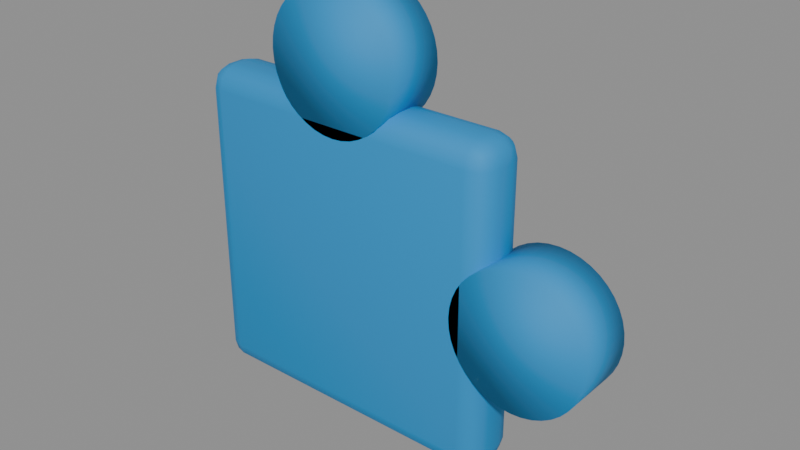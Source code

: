 # Source: puzzle_blue.blend  (saved by Blender 5.2.44; exported with 4.5.12 LTS)
import bpy
from mathutils import Matrix  # noqa: F401  (used for matrix-valued properties, if any)

bpy.ops.wm.read_factory_settings(use_empty=True)
scene = bpy.context.scene
scene.name = 'Scene'

# ---- materials (node trees are filled in below, after node groups)
mat_blue = bpy.data.materials.new('blue')
mat_blue.diffuse_color = (0.01, 0.27, 0.61, 1.0)

# ---- material node trees
mat_blue.use_nodes = True; mat_blue.node_tree.nodes.clear()
_N = mat_blue.node_tree.nodes; _L = mat_blue.node_tree.links
n0 = _N.new('ShaderNodeBsdfPrincipled'); n0.name = 'Principled BSDF'; n0.location = (-200, 100)
n0.inputs[0].default_value = (0.01, 0.27, 0.61, 1.0)
n0.inputs[2].default_value = 0.72
n0.inputs[10].default_value = 0.005
n1 = _N.new('ShaderNodeOutputMaterial'); n1.name = 'Material Output'; n1.location = (200, 100)
_L.new(n0.outputs[0], n1.inputs[0])
n1.is_active_output = True

# ---- meshes
me_cube = bpy.data.meshes.new('Cube')
me_cube.from_pydata([(-0.199, -0.0115, 0.07), (-0.199, -0.0425, 0.101), (-0.23, -0.0115, 0.101), (-0.199, -0.02698, 0.07414), (-0.2145, -0.0115, 0.07414), (-0.2138, -0.02632, 0.07816), (-0.2145, -0.03836, 0.101), (-0.199, -0.03836, 0.08552), (-0.2138, -0.03434, 0.08618), (-0.2259, -0.0115, 0.08552), (-0.2259, -0.02698, 0.101), (-0.2218, -0.02632, 0.08618), (-0.199, -0.0425, 0.499), (-0.199, -0.0115, 0.53), (-0.23, -0.0115, 0.499), (-0.199, -0.03836, 0.5145), (-0.2145, -0.03836, 0.499), (-0.2138, -0.03434, 0.5138), (-0.2145, -0.0115, 0.5259), (-0.199, -0.02698, 0.5259), (-0.2138, -0.02632, 0.5218), (-0.2259, -0.02698, 0.499), (-0.2259, -0.0115, 0.5145), (-0.2218, -0.02632, 0.5138), (-0.199, 0.0115, 0.07), (-0.23, 0.0115, 0.101), (-0.199, 0.0425, 0.101), (-0.2145, 0.0115, 0.07414), (-0.199, 0.02698, 0.07414), (-0.2138, 0.02632, 0.07816), (-0.2259, 0.02698, 0.101), (-0.2259, 0.0115, 0.08552), (-0.2218, 0.02632, 0.08618), (-0.199, 0.03836, 0.08552), (-0.2145, 0.03836, 0.101), (-0.2138, 0.03434, 0.08618), (-0.199, 0.0115, 0.53), (-0.199, 0.0425, 0.499), (-0.23, 0.0115, 0.499), (-0.199, 0.02698, 0.5259), (-0.2145, 0.0115, 0.5259), (-0.2138, 0.02632, 0.5218), (-0.2145, 0.03836, 0.499), (-0.199, 0.03836, 0.5145), (-0.2138, 0.03434, 0.5138), (-0.2259, 0.0115, 0.5145), (-0.2259, 0.02698, 0.499), (-0.2218, 0.02632, 0.5138), (0.199, -0.0115, 0.07), (0.23, -0.0115, 0.101), (0.199, -0.0425, 0.101), (0.2145, -0.0115, 0.07414), (0.199, -0.02698, 0.07414), (0.2138, -0.02632, 0.07816), (0.2259, -0.02698, 0.101), (0.2259, -0.0115, 0.08552), (0.2218, -0.02632, 0.08618), (0.199, -0.03836, 0.08552), (0.2145, -0.03836, 0.101), (0.2138, -0.03434, 0.08618), (0.199, -0.0115, 0.53), (0.199, -0.0425, 0.499), (0.23, -0.0115, 0.499), (0.199, -0.02698, 0.5259), (0.2145, -0.0115, 0.5259), (0.2138, -0.02632, 0.5218), (0.2145, -0.03836, 0.499), (0.199, -0.03836, 0.5145), (0.2138, -0.03434, 0.5138), (0.2259, -0.0115, 0.5145), (0.2259, -0.02698, 0.499), (0.2218, -0.02632, 0.5138), (0.199, 0.0115, 0.07), (0.199, 0.0425, 0.101), (0.23, 0.0115, 0.101), (0.199, 0.02698, 0.07414), (0.2145, 0.0115, 0.07414), (0.2138, 0.02632, 0.07816), (0.2145, 0.03836, 0.101), (0.199, 0.03836, 0.08552), (0.2138, 0.03434, 0.08618), (0.2259, 0.0115, 0.08552), (0.2259, 0.02698, 0.101), (0.2218, 0.02632, 0.08618), (0.199, 0.0115, 0.53), (0.23, 0.0115, 0.499), (0.199, 0.0425, 0.499), (0.2145, 0.0115, 0.5259), (0.199, 0.02698, 0.5259), (0.2138, 0.02632, 0.5218), (0.2259, 0.02698, 0.499), (0.2259, 0.0115, 0.5145), (0.2218, 0.02632, 0.5138), (0.199, 0.03836, 0.5145), (0.2145, 0.03836, 0.499), (0.2138, 0.03434, 0.5138), (0.0, 0.0425, 0.676), (0.0, -0.0425, 0.676), (0.01502, 0.0425, 0.6748), (0.01502, -0.0425, 0.6748), (0.02967, 0.0425, 0.6713), (0.02967, -0.0425, 0.6713), (0.04358, 0.0425, 0.6655), (0.04358, -0.0425, 0.6655), (0.05643, 0.0425, 0.6577), (0.05643, -0.0425, 0.6577), (0.06788, 0.0425, 0.6479), (0.06788, -0.0425, 0.6479), (0.07767, 0.0425, 0.6364), (0.07767, -0.0425, 0.6364), (0.08554, 0.0425, 0.6236), (0.08554, -0.0425, 0.6236), (0.0913, 0.0425, 0.6097), (0.0913, -0.0425, 0.6097), (0.09482, 0.0425, 0.595), (0.09482, -0.0425, 0.595), (0.096, 0.0425, 0.58), (0.096, -0.0425, 0.58), (0.09482, 0.0425, 0.565), (0.09482, -0.0425, 0.565), (0.0913, 0.0425, 0.5503), (0.0913, -0.0425, 0.5503), (0.08554, 0.0425, 0.5364), (0.08554, -0.0425, 0.5364), (0.07767, 0.0425, 0.5236), (0.07767, -0.0425, 0.5236), (0.06788, 0.0425, 0.5121), (0.06788, -0.0425, 0.5121), (0.05643, 0.0425, 0.5023), (0.05643, -0.0425, 0.5023), (0.04358, 0.0425, 0.4945), (0.04358, -0.0425, 0.4945), (0.02967, 0.0425, 0.4887), (0.02967, -0.0425, 0.4887), (0.01502, 0.0425, 0.4852), (0.01502, -0.0425, 0.4852), (0.0, 0.0425, 0.484), (0.0, -0.0425, 0.484), (-0.01502, 0.0425, 0.4852), (-0.01502, -0.0425, 0.4852), (-0.02967, 0.0425, 0.4887), (-0.02967, -0.0425, 0.4887), (-0.04358, 0.0425, 0.4945), (-0.04358, -0.0425, 0.4945), (-0.05643, 0.0425, 0.5023), (-0.05643, -0.0425, 0.5023), (-0.06788, 0.0425, 0.5121), (-0.06788, -0.0425, 0.5121), (-0.07767, 0.0425, 0.5236), (-0.07767, -0.0425, 0.5236), (-0.08554, 0.0425, 0.5364), (-0.08554, -0.0425, 0.5364), (-0.0913, 0.0425, 0.5503), (-0.0913, -0.0425, 0.5503), (-0.09482, 0.0425, 0.565), (-0.09482, -0.0425, 0.565), (-0.096, 0.0425, 0.58), (-0.096, -0.0425, 0.58), (-0.09482, 0.0425, 0.595), (-0.09482, -0.0425, 0.595), (-0.0913, 0.0425, 0.6097), (-0.0913, -0.0425, 0.6097), (-0.08554, 0.0425, 0.6236), (-0.08554, -0.0425, 0.6236), (-0.07767, 0.0425, 0.6364), (-0.07767, -0.0425, 0.6364), (-0.06788, 0.0425, 0.6479), (-0.06788, -0.0425, 0.6479), (-0.05643, 0.0425, 0.6577), (-0.05643, -0.0425, 0.6577), (-0.04358, 0.0425, 0.6655), (-0.04358, -0.0425, 0.6655), (-0.02967, 0.0425, 0.6713), (-0.02967, -0.0425, 0.6713), (-0.01502, 0.0425, 0.6748), (-0.01502, -0.0425, 0.6748), (0.28, 0.0425, 0.396), (0.28, -0.0425, 0.396), (0.295, 0.0425, 0.3948), (0.295, -0.0425, 0.3948), (0.3097, 0.0425, 0.3913), (0.3097, -0.0425, 0.3913), (0.3236, 0.0425, 0.3855), (0.3236, -0.0425, 0.3855), (0.3364, 0.0425, 0.3777), (0.3364, -0.0425, 0.3777), (0.3479, 0.0425, 0.3679), (0.3479, -0.0425, 0.3679), (0.3577, 0.0425, 0.3564), (0.3577, -0.0425, 0.3564), (0.3655, 0.0425, 0.3436), (0.3655, -0.0425, 0.3436), (0.3713, 0.0425, 0.3297), (0.3713, -0.0425, 0.3297), (0.3748, 0.0425, 0.315), (0.3748, -0.0425, 0.315), (0.376, 0.0425, 0.3), (0.376, -0.0425, 0.3), (0.3748, 0.0425, 0.285), (0.3748, -0.0425, 0.285), (0.3713, 0.0425, 0.2703), (0.3713, -0.0425, 0.2703), (0.3655, 0.0425, 0.2564), (0.3655, -0.0425, 0.2564), (0.3577, 0.0425, 0.2436), (0.3577, -0.0425, 0.2436), (0.3479, 0.0425, 0.2321), (0.3479, -0.0425, 0.2321), (0.3364, 0.0425, 0.2223), (0.3364, -0.0425, 0.2223), (0.3236, 0.0425, 0.2145), (0.3236, -0.0425, 0.2145), (0.3097, 0.0425, 0.2087), (0.3097, -0.0425, 0.2087), (0.295, 0.0425, 0.2052), (0.295, -0.0425, 0.2052), (0.28, 0.0425, 0.204), (0.28, -0.0425, 0.204), (0.265, 0.0425, 0.2052), (0.265, -0.0425, 0.2052), (0.2503, 0.0425, 0.2087), (0.2503, -0.0425, 0.2087), (0.2364, 0.0425, 0.2145), (0.2364, -0.0425, 0.2145), (0.2236, 0.0425, 0.2223), (0.2236, -0.0425, 0.2223), (0.2121, 0.0425, 0.2321), (0.2121, -0.0425, 0.2321), (0.2023, 0.0425, 0.2436), (0.2023, -0.0425, 0.2436), (0.1945, 0.0425, 0.2564), (0.1945, -0.0425, 0.2564), (0.1887, 0.0425, 0.2703), (0.1887, -0.0425, 0.2703), (0.1852, 0.0425, 0.285), (0.1852, -0.0425, 0.285), (0.184, 0.0425, 0.3), (0.184, -0.0425, 0.3), (0.1852, 0.0425, 0.315), (0.1852, -0.0425, 0.315), (0.1887, 0.0425, 0.3297), (0.1887, -0.0425, 0.3297), (0.1945, 0.0425, 0.3436), (0.1945, -0.0425, 0.3436), (0.2023, 0.0425, 0.3564), (0.2023, -0.0425, 0.3564), (0.2121, 0.0425, 0.3679), (0.2121, -0.0425, 0.3679), (0.2236, 0.0425, 0.3777), (0.2236, -0.0425, 0.3777), (0.2364, 0.0425, 0.3855), (0.2364, -0.0425, 0.3855), (0.2503, 0.0425, 0.3913), (0.2503, -0.0425, 0.3913), (0.265, 0.0425, 0.3948), (0.265, -0.0425, 0.3948)], [], [(0, 3, 5, 4), (3, 7, 8, 5), (1, 6, 8, 7), (6, 10, 11, 8), (2, 9, 11, 10), (9, 4, 5, 11), (5, 8, 11), (12, 15, 17, 16), (15, 19, 20, 17), (13, 18, 20, 19), (18, 22, 23, 20), (14, 21, 23, 22), (21, 16, 17, 23), (17, 20, 23), (24, 27, 29, 28), (27, 31, 32, 29), (25, 30, 32, 31), (30, 34, 35, 32), (26, 33, 35, 34), (33, 28, 29, 35), (29, 32, 35), (36, 39, 41, 40), (39, 43, 44, 41), (37, 42, 44, 43), (42, 46, 47, 44), (38, 45, 47, 46), (45, 40, 41, 47), (41, 44, 47), (48, 51, 53, 52), (51, 55, 56, 53), (49, 54, 56, 55), (54, 58, 59, 56), (50, 57, 59, 58), (57, 52, 53, 59), (53, 56, 59), (60, 63, 65, 64), (63, 67, 68, 65), (61, 66, 68, 67), (66, 70, 71, 68), (62, 69, 71, 70), (69, 64, 65, 71), (65, 68, 71), (72, 75, 77, 76), (75, 79, 80, 77), (73, 78, 80, 79), (78, 82, 83, 80), (74, 81, 83, 82), (81, 76, 77, 83), (77, 80, 83), (84, 87, 89, 88), (87, 91, 92, 89), (85, 90, 92, 91), (90, 94, 95, 92), (86, 93, 95, 94), (93, 88, 89, 95), (89, 92, 95), (24, 0, 4, 27), (27, 4, 9, 31), (31, 9, 2, 25), (1, 12, 16, 6), (6, 16, 21, 10), (10, 21, 14, 2), (13, 36, 40, 18), (18, 40, 45, 22), (22, 45, 38, 14), (37, 26, 34, 42), (42, 34, 30, 46), (46, 30, 25, 38), (72, 24, 28, 75), (75, 28, 33, 79), (79, 33, 26, 73), (36, 84, 88, 39), (39, 88, 93, 43), (43, 93, 86, 37), (85, 74, 82, 90), (90, 82, 78, 94), (94, 78, 73, 86), (48, 72, 76, 51), (51, 76, 81, 55), (55, 81, 74, 49), (84, 60, 64, 87), (87, 64, 69, 91), (91, 69, 62, 85), (61, 50, 58, 66), (66, 58, 54, 70), (70, 54, 49, 62), (0, 48, 52, 3), (3, 52, 57, 7), (7, 57, 50, 1), (60, 13, 19, 63), (63, 19, 15, 67), (67, 15, 12, 61), (24, 72, 48, 0), (2, 14, 38, 25), (50, 61, 12, 1), (84, 36, 13, 60), (26, 37, 86, 73), (74, 85, 62, 49), (96, 97, 99, 98), (98, 99, 101, 100), (100, 101, 103, 102), (102, 103, 105, 104), (104, 105, 107, 106), (106, 107, 109, 108), (108, 109, 111, 110), (110, 111, 113, 112), (112, 113, 115, 114), (114, 115, 117, 116), (116, 117, 119, 118), (118, 119, 121, 120), (120, 121, 123, 122), (122, 123, 125, 124), (124, 125, 127, 126), (126, 127, 129, 128), (128, 129, 131, 130), (130, 131, 133, 132), (132, 133, 135, 134), (134, 135, 137, 136), (136, 137, 139, 138), (138, 139, 141, 140), (140, 141, 143, 142), (142, 143, 145, 144), (144, 145, 147, 146), (146, 147, 149, 148), (148, 149, 151, 150), (150, 151, 153, 152), (152, 153, 155, 154), (154, 155, 157, 156), (156, 157, 159, 158), (158, 159, 161, 160), (160, 161, 163, 162), (162, 163, 165, 164), (164, 165, 167, 166), (166, 167, 169, 168), (168, 169, 171, 170), (170, 171, 173, 172), (99, 97, 175, 173, 171, 169, 167, 165, 163, 161, 159, 157, 155, 153, 151, 149, 147, 145, 143, 141, 139, 137, 135, 133, 131, 129, 127, 125, 123, 121, 119, 117, 115, 113, 111, 109, 107, 105, 103, 101), (172, 173, 175, 174), (174, 175, 97, 96), (96, 98, 100, 102, 104, 106, 108, 110, 112, 114, 116, 118, 120, 122, 124, 126, 128, 130, 132, 134, 136, 138, 140, 142, 144, 146, 148, 150, 152, 154, 156, 158, 160, 162, 164, 166, 168, 170, 172, 174), (176, 177, 179, 178), (178, 179, 181, 180), (180, 181, 183, 182), (182, 183, 185, 184), (184, 185, 187, 186), (186, 187, 189, 188), (188, 189, 191, 190), (190, 191, 193, 192), (192, 193, 195, 194), (194, 195, 197, 196), (196, 197, 199, 198), (198, 199, 201, 200), (200, 201, 203, 202), (202, 203, 205, 204), (204, 205, 207, 206), (206, 207, 209, 208), (208, 209, 211, 210), (210, 211, 213, 212), (212, 213, 215, 214), (214, 215, 217, 216), (216, 217, 219, 218), (218, 219, 221, 220), (220, 221, 223, 222), (222, 223, 225, 224), (224, 225, 227, 226), (226, 227, 229, 228), (228, 229, 231, 230), (230, 231, 233, 232), (232, 233, 235, 234), (234, 235, 237, 236), (236, 237, 239, 238), (238, 239, 241, 240), (240, 241, 243, 242), (242, 243, 245, 244), (244, 245, 247, 246), (246, 247, 249, 248), (248, 249, 251, 250), (250, 251, 253, 252), (179, 177, 255, 253, 251, 249, 247, 245, 243, 241, 239, 237, 235, 233, 231, 229, 227, 225, 223, 221, 219, 217, 215, 213, 211, 209, 207, 205, 203, 201, 199, 197, 195, 193, 191, 189, 187, 185, 183, 181), (252, 253, 255, 254), (254, 255, 177, 176), (176, 178, 180, 182, 184, 186, 188, 190, 192, 194, 196, 198, 200, 202, 204, 206, 208, 210, 212, 214, 216, 218, 220, 222, 224, 226, 228, 230, 232, 234, 236, 238, 240, 242, 244, 246, 248, 250, 252, 254)])
me_cube.polygons.foreach_set('use_smooth', [True] * 182)
_uv = me_cube.uv_layers.new(name='UVMap')
_uv.uv.foreach_set('vector', [0.1418, 0.6588, 0.1418, 0.7044, 0.1338, 0.7024, 0.1334, 0.6588, 0.1418, 0.7044, 0.1418, 0.75, 0.1338, 0.75, 0.1338, 0.7024, 0.3918, 0.9832, 0.3918, 1.0, 0.375, 0.9912, 0.375, 0.9832, 0.3918, 0.0, 0.3918, 0.04565, 0.375, 0.04757, 0.375, 0.0, 0.3918, 0.09118, 0.375, 0.09118, 0.375, 0.04757, 0.3918, 0.04565, 0.125, 0.6588, 0.1334, 0.6588, 0.1338, 0.7024, 0.125, 0.7024, 0.1338, 0.7024, 0.1338, 0.75, 0.125, 0.7024, 0.6082, 0.9832, 0.6166, 0.9832, 0.6162, 1.0, 0.6082, 1.0, 0.6166, 0.9832, 0.625, 0.9832, 0.625, 1.0, 0.6162, 1.0, 0.8582, 0.6588, 0.875, 0.6588, 0.875, 0.7024, 0.8582, 0.75, 0.625, 0.09118, 0.6166, 0.09118, 0.6162, 0.04757, 0.625, 0.04757, 0.6082, 0.09118, 0.6082, 0.04565, 0.6162, 0.04757, 0.6166, 0.09118, 0.6082, 0.04565, 0.6082, 0.0, 0.6162, 0.0, 0.6162, 0.04757, 0.6162, 0.0, 0.625, 0.04757, 0.6162, 0.04757, 0.1418, 0.5912, 0.1334, 0.5912, 0.1338, 0.5476, 0.1418, 0.5456, 0.1334, 0.5912, 0.125, 0.5912, 0.125, 0.5476, 0.1338, 0.5476, 0.3918, 0.1588, 0.3918, 0.2044, 0.375, 0.2024, 0.375, 0.1588, 0.3918, 0.2044, 0.3918, 0.2584, 0.375, 0.2588, 0.375, 0.2024, 0.3918, 0.2668, 0.375, 0.2668, 0.375, 0.2588, 0.3918, 0.2584, 0.1418, 0.5, 0.1418, 0.5456, 0.1338, 0.5476, 0.1338, 0.5, 0.1338, 0.5476, 0.125, 0.5476, 0.1338, 0.5, 0.8582, 0.5912, 0.8582, 0.5, 0.875, 0.5476, 0.875, 0.5912, 0.625, 0.2668, 0.6166, 0.2668, 0.6162, 0.2506, 0.625, 0.2183, 0.6082, 0.2668, 0.6082, 0.2584, 0.6162, 0.2506, 0.6166, 0.2668, 0.6082, 0.2584, 0.6082, 0.2044, 0.6162, 0.2024, 0.6162, 0.2506, 0.6082, 0.1588, 0.6166, 0.1588, 0.6162, 0.2024, 0.6082, 0.2044, 0.6166, 0.1588, 0.625, 0.1588, 0.625, 0.2183, 0.6162, 0.2024, 0.625, 0.2183, 0.6162, 0.2506, 0.6162, 0.2024, 0.3582, 0.6588, 0.3666, 0.6588, 0.3662, 0.7024, 0.3582, 0.7044, 0.3666, 0.6588, 0.3834, 0.6588, 0.3805, 0.7024, 0.3662, 0.7024, 0.3918, 0.6588, 0.3918, 0.7044, 0.3805, 0.7024, 0.3834, 0.6588, 0.3918, 0.7044, 0.3918, 0.7584, 0.3706, 0.7544, 0.3805, 0.7024, 0.3918, 0.7668, 0.3666, 0.7584, 0.3706, 0.7544, 0.3918, 0.7584, 0.3666, 0.7584, 0.3582, 0.7044, 0.3662, 0.7024, 0.3706, 0.7544, 0.3662, 0.7024, 0.3805, 0.7024, 0.3706, 0.7544, 0.6418, 0.6588, 0.6334, 0.7584, 0.6294, 0.7544, 0.6334, 0.6588, 0.6334, 0.7584, 0.6166, 0.7668, 0.6162, 0.7588, 0.6294, 0.7544, 0.6082, 0.7668, 0.6082, 0.7584, 0.6162, 0.7588, 0.6166, 0.7668, 0.6082, 0.7584, 0.6082, 0.7044, 0.6162, 0.7154, 0.6162, 0.7588, 0.6082, 0.6588, 0.6166, 0.6588, 0.6162, 0.7154, 0.6082, 0.7044, 0.6166, 0.6588, 0.6334, 0.6588, 0.6294, 0.7544, 0.6162, 0.7154, 0.6294, 0.7544, 0.6162, 0.7588, 0.6162, 0.7154, 0.3582, 0.5912, 0.3582, 0.5456, 0.3662, 0.5476, 0.3666, 0.5912, 0.3582, 0.5456, 0.3666, 0.4916, 0.3706, 0.4956, 0.3662, 0.5476, 0.3918, 0.4832, 0.3918, 0.4916, 0.3706, 0.4956, 0.3666, 0.4916, 0.3918, 0.4916, 0.3918, 0.5456, 0.3805, 0.5476, 0.3706, 0.4956, 0.3918, 0.5912, 0.3834, 0.5912, 0.3805, 0.5476, 0.3918, 0.5456, 0.3834, 0.5912, 0.3666, 0.5912, 0.3662, 0.5476, 0.3805, 0.5476, 0.3662, 0.5476, 0.3706, 0.4956, 0.3805, 0.5476, 0.6418, 0.5912, 0.6334, 0.5912, 0.6294, 0.4956, 0.6334, 0.4916, 0.6334, 0.5912, 0.6166, 0.5912, 0.6162, 0.5346, 0.6294, 0.4956, 0.6082, 0.5912, 0.6082, 0.5456, 0.6162, 0.5346, 0.6166, 0.5912, 0.6082, 0.5456, 0.6082, 0.4916, 0.6162, 0.4912, 0.6162, 0.5346, 0.6082, 0.4832, 0.6166, 0.4832, 0.6162, 0.4912, 0.6082, 0.4916, 0.6166, 0.4832, 0.6334, 0.4916, 0.6294, 0.4956, 0.6162, 0.4912, 0.6294, 0.4956, 0.6162, 0.5346, 0.6162, 0.4912, 0.1418, 0.5912, 0.1418, 0.6588, 0.1334, 0.6588, 0.1334, 0.5912, 0.1334, 0.5912, 0.1334, 0.6588, 0.125, 0.6588, 0.125, 0.5912, 0.375, 0.1588, 0.375, 0.09118, 0.3918, 0.09118, 0.3918, 0.1588, 0.3918, 0.9832, 0.6082, 0.9832, 0.6082, 1.0, 0.3918, 1.0, 0.3918, 0.0, 0.6082, 0.0, 0.6082, 0.04565, 0.3918, 0.04565, 0.3918, 0.04565, 0.6082, 0.04565, 0.6082, 0.09118, 0.3918, 0.09118, 0.8582, 0.6588, 0.8582, 0.5912, 0.875, 0.5912, 0.875, 0.6588, 0.625, 0.09118, 0.625, 0.1588, 0.6166, 0.1588, 0.6166, 0.09118, 0.6166, 0.09118, 0.6166, 0.1588, 0.6082, 0.1588, 0.6082, 0.09118, 0.6082, 0.2668, 0.3918, 0.2668, 0.3918, 0.2584, 0.6082, 0.2584, 0.6082, 0.2584, 0.3918, 0.2584, 0.3918, 0.2044, 0.6082, 0.2044, 0.6082, 0.2044, 0.3918, 0.2044, 0.3918, 0.1588, 0.6082, 0.1588, 0.3582, 0.5912, 0.1418, 0.5912, 0.1418, 0.5456, 0.3582, 0.5456, 0.3582, 0.5456, 0.1418, 0.5456, 0.1418, 0.5, 0.3666, 0.4916, 0.3666, 0.4916, 0.375, 0.2668, 0.3918, 0.2668, 0.3918, 0.4832, 0.8582, 0.5912, 0.6418, 0.5912, 0.6334, 0.4916, 0.8582, 0.5, 0.625, 0.2668, 0.6334, 0.4916, 0.6166, 0.4832, 0.6166, 0.2668, 0.6166, 0.2668, 0.6166, 0.4832, 0.6082, 0.4832, 0.6082, 0.2668, 0.6082, 0.5912, 0.3918, 0.5912, 0.3918, 0.5456, 0.6082, 0.5456, 0.6082, 0.5456, 0.3918, 0.5456, 0.3918, 0.4916, 0.6082, 0.4916, 0.6082, 0.4916, 0.3918, 0.4916, 0.3918, 0.4832, 0.6082, 0.4832, 0.3582, 0.6588, 0.3582, 0.5912, 0.3666, 0.5912, 0.3666, 0.6588, 0.3666, 0.6588, 0.3666, 0.5912, 0.3834, 0.5912, 0.3834, 0.6588, 0.3834, 0.6588, 0.3834, 0.5912, 0.3918, 0.5912, 0.3918, 0.6588, 0.6418, 0.5912, 0.6418, 0.6588, 0.6334, 0.6588, 0.6334, 0.5912, 0.6334, 0.5912, 0.6334, 0.6588, 0.6166, 0.6588, 0.6166, 0.5912, 0.6166, 0.5912, 0.6166, 0.6588, 0.6082, 0.6588, 0.6082, 0.5912, 0.6082, 0.7668, 0.3918, 0.7668, 0.3918, 0.7584, 0.6082, 0.7584, 0.6082, 0.7584, 0.3918, 0.7584, 0.3918, 0.7044, 0.6082, 0.7044, 0.6082, 0.7044, 0.3918, 0.7044, 0.3918, 0.6588, 0.6082, 0.6588, 0.1418, 0.6588, 0.3582, 0.6588, 0.3582, 0.7044, 0.1418, 0.7044, 0.1418, 0.7044, 0.3582, 0.7044, 0.3666, 0.7584, 0.1418, 0.75, 0.375, 0.9832, 0.3666, 0.7584, 0.3918, 0.7668, 0.3918, 0.9832, 0.6418, 0.6588, 0.8582, 0.6588, 0.8582, 0.75, 0.6334, 0.7584, 0.6334, 0.7584, 0.625, 0.9832, 0.6166, 0.9832, 0.6166, 0.7668, 0.6166, 0.7668, 0.6166, 0.9832, 0.6082, 0.9832, 0.6082, 0.7668, 0.1418, 0.5912, 0.3582, 0.5912, 0.3582, 0.6588, 0.1418, 0.6588, 0.3918, 0.09118, 0.6082, 0.09118, 0.6082, 0.1588, 0.3918, 0.1588, 0.3918, 0.7668, 0.6082, 0.7668, 0.6082, 0.9832, 0.3918, 0.9832, 0.6418, 0.5912, 0.8582, 0.5912, 0.8582, 0.6588, 0.6418, 0.6588, 0.3918, 0.2668, 0.6082, 0.2668, 0.6082, 0.4832, 0.3918, 0.4832, 0.3918, 0.5912, 0.6082, 0.5912, 0.6082, 0.6588, 0.3918, 0.6588, 1.0, 0.5, 1.0, 1.0, 0.975, 1.0, 0.975, 0.5, 0.975, 0.5, 0.975, 1.0, 0.95, 1.0, 0.95, 0.5, 0.95, 0.5, 0.95, 1.0, 0.925, 1.0, 0.925, 0.5, 0.925, 0.5, 0.925, 1.0, 0.9, 1.0, 0.9, 0.5, 0.9, 0.5, 0.9, 1.0, 0.875, 1.0, 0.875, 0.5, 0.875, 0.5, 0.875, 1.0, 0.85, 1.0, 0.85, 0.5, 0.85, 0.5, 0.85, 1.0, 0.825, 1.0, 0.825, 0.5, 0.825, 0.5, 0.825, 1.0, 0.8, 1.0, 0.8, 0.5, 0.8, 0.5, 0.8, 1.0, 0.775, 1.0, 0.775, 0.5, 0.775, 0.5, 0.775, 1.0, 0.75, 1.0, 0.75, 0.5, 0.75, 0.5, 0.75, 1.0, 0.725, 1.0, 0.725, 0.5, 0.725, 0.5, 0.725, 1.0, 0.7, 1.0, 0.7, 0.5, 0.7, 0.5, 0.7, 1.0, 0.675, 1.0, 0.675, 0.5, 0.675, 0.5, 0.675, 1.0, 0.65, 1.0, 0.65, 0.5, 0.65, 0.5, 0.65, 1.0, 0.625, 1.0, 0.625, 0.5, 0.625, 0.5, 0.625, 1.0, 0.6, 1.0, 0.6, 0.5, 0.6, 0.5, 0.6, 1.0, 0.575, 1.0, 0.575, 0.5, 0.575, 0.5, 0.575, 1.0, 0.55, 1.0, 0.55, 0.5, 0.55, 0.5, 0.55, 1.0, 0.525, 1.0, 0.525, 0.5, 0.525, 0.5, 0.525, 1.0, 0.5, 1.0, 0.5, 0.5, 0.5, 0.5, 0.5, 1.0, 0.475, 1.0, 0.475, 0.5, 0.475, 0.5, 0.475, 1.0, 0.45, 1.0, 0.45, 0.5, 0.45, 0.5, 0.45, 1.0, 0.425, 1.0, 0.425, 0.5, 0.425, 0.5, 0.425, 1.0, 0.4, 1.0, 0.4, 0.5, 0.4, 0.5, 0.4, 1.0, 0.375, 1.0, 0.375, 0.5, 0.375, 0.5, 0.375, 1.0, 0.35, 1.0, 0.35, 0.5, 0.35, 0.5, 0.35, 1.0, 0.325, 1.0, 0.325, 0.5, 0.325, 0.5, 0.325, 1.0, 0.3, 1.0, 0.3, 0.5, 0.3, 0.5, 0.3, 1.0, 0.275, 1.0, 0.275, 0.5, 0.275, 0.5, 0.275, 1.0, 0.25, 1.0, 0.25, 0.5, 0.25, 0.5, 0.25, 1.0, 0.225, 1.0, 0.225, 0.5, 0.225, 0.5, 0.225, 1.0, 0.2, 1.0, 0.2, 0.5, 0.2, 0.5, 0.2, 1.0, 0.175, 1.0, 0.175, 0.5, 0.175, 0.5, 0.175, 1.0, 0.15, 1.0, 0.15, 0.5, 0.15, 0.5, 0.15, 1.0, 0.125, 1.0, 0.125, 0.5, 0.125, 0.5, 0.125, 1.0, 0.1, 1.0, 0.1, 0.5, 0.1, 0.5, 0.1, 1.0, 0.075, 1.0, 0.075, 0.5, 0.075, 0.5, 0.075, 1.0, 0.05, 1.0, 0.05, 0.5, 0.2875, 0.487, 0.25, 0.49, 0.2125, 0.487, 0.1758, 0.4783, 0.141, 0.4638, 0.1089, 0.4442, 0.08029, 0.4197, 0.05584, 0.3911, 0.03616, 0.359, 0.02175, 0.3242, 0.01295, 0.2875, 0.01, 0.25, 0.01295, 0.2125, 0.02175, 0.1758, 0.03616, 0.141, 0.05584, 0.1089, 0.08029, 0.08029, 0.1089, 0.05584, 0.141, 0.03616, 0.1758, 0.02175, 0.2125, 0.01295, 0.25, 0.01, 0.2875, 0.01295, 0.3242, 0.02175, 0.359, 0.03616, 0.3911, 0.05584, 0.4197, 0.08029, 0.4442, 0.1089, 0.4638, 0.141, 0.4783, 0.1758, 0.487, 0.2125, 0.49, 0.25, 0.487, 0.2875, 0.4783, 0.3242, 0.4638, 0.359, 0.4442, 0.3911, 0.4197, 0.4197, 0.3911, 0.4442, 0.359, 0.4638, 0.3242, 0.4783, 0.05, 0.5, 0.05, 1.0, 0.025, 1.0, 0.025, 0.5, 0.025, 0.5, 0.025, 1.0, 3.912e-07, 1.0, 3.912e-07, 0.5, 0.75, 0.49, 0.7875, 0.487, 0.8242, 0.4783, 0.859, 0.4638, 0.8911, 0.4442, 0.9197, 0.4197, 0.9442, 0.3911, 0.9638, 0.359, 0.9783, 0.3242, 0.987, 0.2875, 0.99, 0.25, 0.987, 0.2125, 0.9783, 0.1758, 0.9638, 0.141, 0.9442, 0.1089, 0.9197, 0.08029, 0.8911, 0.05584, 0.859, 0.03616, 0.8242, 0.02175, 0.7875, 0.01295, 0.75, 0.01, 0.7125, 0.01295, 0.6758, 0.02175, 0.641, 0.03616, 0.6089, 0.05584, 0.5803, 0.08029, 0.5558, 0.1089, 0.5362, 0.141, 0.5217, 0.1758, 0.513, 0.2125, 0.51, 0.25, 0.513, 0.2875, 0.5217, 0.3242, 0.5362, 0.359, 0.5558, 0.3911, 0.5803, 0.4197, 0.6089, 0.4442, 0.641, 0.4638, 0.6758, 0.4783, 0.7125, 0.487, 1.0, 0.5, 1.0, 1.0, 0.975, 1.0, 0.975, 0.5, 0.975, 0.5, 0.975, 1.0, 0.95, 1.0, 0.95, 0.5, 0.95, 0.5, 0.95, 1.0, 0.925, 1.0, 0.925, 0.5, 0.925, 0.5, 0.925, 1.0, 0.9, 1.0, 0.9, 0.5, 0.9, 0.5, 0.9, 1.0, 0.875, 1.0, 0.875, 0.5, 0.875, 0.5, 0.875, 1.0, 0.85, 1.0, 0.85, 0.5, 0.85, 0.5, 0.85, 1.0, 0.825, 1.0, 0.825, 0.5, 0.825, 0.5, 0.825, 1.0, 0.8, 1.0, 0.8, 0.5, 0.8, 0.5, 0.8, 1.0, 0.775, 1.0, 0.775, 0.5, 0.775, 0.5, 0.775, 1.0, 0.75, 1.0, 0.75, 0.5, 0.75, 0.5, 0.75, 1.0, 0.725, 1.0, 0.725, 0.5, 0.725, 0.5, 0.725, 1.0, 0.7, 1.0, 0.7, 0.5, 0.7, 0.5, 0.7, 1.0, 0.675, 1.0, 0.675, 0.5, 0.675, 0.5, 0.675, 1.0, 0.65, 1.0, 0.65, 0.5, 0.65, 0.5, 0.65, 1.0, 0.625, 1.0, 0.625, 0.5, 0.625, 0.5, 0.625, 1.0, 0.6, 1.0, 0.6, 0.5, 0.6, 0.5, 0.6, 1.0, 0.575, 1.0, 0.575, 0.5, 0.575, 0.5, 0.575, 1.0, 0.55, 1.0, 0.55, 0.5, 0.55, 0.5, 0.55, 1.0, 0.525, 1.0, 0.525, 0.5, 0.525, 0.5, 0.525, 1.0, 0.5, 1.0, 0.5, 0.5, 0.5, 0.5, 0.5, 1.0, 0.475, 1.0, 0.475, 0.5, 0.475, 0.5, 0.475, 1.0, 0.45, 1.0, 0.45, 0.5, 0.45, 0.5, 0.45, 1.0, 0.425, 1.0, 0.425, 0.5, 0.425, 0.5, 0.425, 1.0, 0.4, 1.0, 0.4, 0.5, 0.4, 0.5, 0.4, 1.0, 0.375, 1.0, 0.375, 0.5, 0.375, 0.5, 0.375, 1.0, 0.35, 1.0, 0.35, 0.5, 0.35, 0.5, 0.35, 1.0, 0.325, 1.0, 0.325, 0.5, 0.325, 0.5, 0.325, 1.0, 0.3, 1.0, 0.3, 0.5, 0.3, 0.5, 0.3, 1.0, 0.275, 1.0, 0.275, 0.5, 0.275, 0.5, 0.275, 1.0, 0.25, 1.0, 0.25, 0.5, 0.25, 0.5, 0.25, 1.0, 0.225, 1.0, 0.225, 0.5, 0.225, 0.5, 0.225, 1.0, 0.2, 1.0, 0.2, 0.5, 0.2, 0.5, 0.2, 1.0, 0.175, 1.0, 0.175, 0.5, 0.175, 0.5, 0.175, 1.0, 0.15, 1.0, 0.15, 0.5, 0.15, 0.5, 0.15, 1.0, 0.125, 1.0, 0.125, 0.5, 0.125, 0.5, 0.125, 1.0, 0.1, 1.0, 0.1, 0.5, 0.1, 0.5, 0.1, 1.0, 0.075, 1.0, 0.075, 0.5, 0.075, 0.5, 0.075, 1.0, 0.05, 1.0, 0.05, 0.5, 0.2875, 0.487, 0.25, 0.49, 0.2125, 0.487, 0.1758, 0.4783, 0.141, 0.4638, 0.1089, 0.4442, 0.08029, 0.4197, 0.05584, 0.3911, 0.03616, 0.359, 0.02175, 0.3242, 0.01295, 0.2875, 0.01, 0.25, 0.01295, 0.2125, 0.02175, 0.1758, 0.03616, 0.141, 0.05584, 0.1089, 0.08029, 0.08029, 0.1089, 0.05584, 0.141, 0.03616, 0.1758, 0.02175, 0.2125, 0.01295, 0.25, 0.01, 0.2875, 0.01295, 0.3242, 0.02175, 0.359, 0.03616, 0.3911, 0.05584, 0.4197, 0.08029, 0.4442, 0.1089, 0.4638, 0.141, 0.4783, 0.1758, 0.487, 0.2125, 0.49, 0.25, 0.487, 0.2875, 0.4783, 0.3242, 0.4638, 0.359, 0.4442, 0.3911, 0.4197, 0.4197, 0.3911, 0.4442, 0.359, 0.4638, 0.3242, 0.4783, 0.05, 0.5, 0.05, 1.0, 0.025, 1.0, 0.025, 0.5, 0.025, 0.5, 0.025, 1.0, 3.912e-07, 1.0, 3.912e-07, 0.5, 0.75, 0.49, 0.7875, 0.487, 0.8242, 0.4783, 0.859, 0.4638, 0.8911, 0.4442, 0.9197, 0.4197, 0.9442, 0.3911, 0.9638, 0.359, 0.9783, 0.3242, 0.987, 0.2875, 0.99, 0.25, 0.987, 0.2125, 0.9783, 0.1758, 0.9638, 0.141, 0.9442, 0.1089, 0.9197, 0.08029, 0.8911, 0.05584, 0.859, 0.03616, 0.8242, 0.02175, 0.7875, 0.01295, 0.75, 0.01, 0.7125, 0.01295, 0.6758, 0.02175, 0.641, 0.03616, 0.6089, 0.05584, 0.5803, 0.08029, 0.5558, 0.1089, 0.5362, 0.141, 0.5217, 0.1758, 0.513, 0.2125, 0.51, 0.25, 0.513, 0.2875, 0.5217, 0.3242, 0.5362, 0.359, 0.5558, 0.3911, 0.5803, 0.4197, 0.6089, 0.4442, 0.641, 0.4638, 0.6758, 0.4783, 0.7125, 0.487])
me_cube.materials.append(mat_blue)
me_cube.update()

# ---- objects
ob_puzzle_blue = bpy.data.objects.new('puzzle_blue', me_cube)

# ---- transforms, parenting, visibility, modifiers, constraints
ob_puzzle_blue.location = (0.0, 0.0, 0.0)

# ---- collection membership
scene.collection.objects.link(ob_puzzle_blue)

# ---- scene / render settings (as saved in the file)
scene.frame_start = 1; scene.frame_end = 250; scene.frame_set(1)
scene.render.engine = 'BLENDER_EEVEE_NEXT'
scene.render.bake_bias = 0.0
scene.render.bake_samples = 0
scene.render.compositor_device = 'GPU'
scene.eevee.use_volume_custom_range = False
scene.eevee.fast_gi_thickness_near = 0.1
scene.eevee.fast_gi_thickness_far = 0.0
scene.eevee.ray_tracing_options.screen_trace_thickness = 0.1
bpy.context.view_layer.update()

# ---- added for rendering (the .blend has no active camera and no usable light): camera, sun + grey world if the file has none
cam_auto = bpy.data.cameras.new('AutoCamera')
cam_auto.lens = 50.0
cam_auto.sensor_width = 36.0
cam_auto.clip_end = 1000.0
ob_auto_camera = bpy.data.objects.new('AutoCamera', cam_auto)
scene.collection.objects.link(ob_auto_camera)
ob_auto_camera.location = (0.86982, -0.956185, 1.01046)
ob_auto_camera.rotation_euler = (1.09748, -7.21219e-08, 0.694738)
scene.camera = ob_auto_camera
light_auto_sun = bpy.data.lights.new('AutoSun', 'SUN')
light_auto_sun.energy = 3.0
light_auto_sun.angle = 0.0523599
ob_auto_sun = bpy.data.objects.new('AutoSun', light_auto_sun)
scene.collection.objects.link(ob_auto_sun)
ob_auto_sun.rotation_euler = (0.872665, 0.174533, 0.523599)
if scene.world is None:
    world_auto = bpy.data.worlds.new('AutoWorld')
    world_auto.color = (0.3, 0.3, 0.3)
    scene.world = world_auto
bpy.context.view_layer.update()

